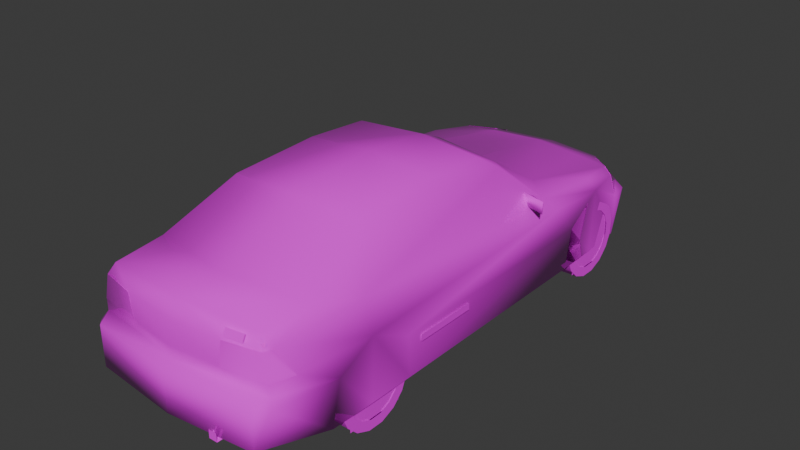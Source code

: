 # Source: civsd.blend  (saved by Blender 4.0.36; exported with 4.5.12 LTS)
import bpy
from mathutils import Matrix  # noqa: F401  (used for matrix-valued properties, if any)

bpy.ops.wm.read_factory_settings(use_empty=True)
scene = bpy.context.scene
scene.name = 'Scene'

# ---- collections
col_collection = bpy.data.collections.new('Collection'); scene.collection.children.link(col_collection)

# ---- images (referenced by path relative to the original .blend; pixels are not part of the script)
import os
ASSET_DIR = os.environ.get("B2B_ASSET_DIR", "")  # directory of the original .blend (textures are referenced by path, not embedded)
HERE = os.path.dirname(os.path.abspath(__file__))  # packed textures are extracted next to this script under _unpacked/

def load_image(name, relpath, width, height, colorspace="sRGB"):
    """Load a texture the original file referenced (path relative to the .blend, or extracted next to this script)."""
    p = next((c for c in (os.path.join(HERE, relpath), os.path.join(ASSET_DIR, relpath)) if relpath and os.path.exists(c)), "")
    if p:
        img = bpy.data.images.load(p, check_existing=True)
        img.name = name
    else:  # same state as the original file: an image datablock whose file is absent (Cycles renders it pink)
        img = bpy.data.images.new(name, width, height)
        img.source = "FILE"
        img.filepath = "//" + (relpath or name)
    img.colorspace_settings.name = colorspace
    return img
img_1_png = load_image('1.png', 'textures/1.png', 1024, 1024, 'sRGB')

# ---- materials (node trees are filled in below, after node groups)
mat_material_001 = bpy.data.materials.new('Material.001')
mat_material_001.alpha_threshold = 0.2
mat_material_001.use_transparent_shadow = False
mat_material_001.roughness = 0.5
mat_material_001.line_color = (0.0, 0.0, 0.0, 1.0)
mat_material = bpy.data.materials.new('Material')
mat_material.alpha_threshold = 0.2
mat_material.use_transparent_shadow = False
mat_material.roughness = 0.5
mat_material.line_color = (0.0, 0.0, 0.0, 1.0)

# ---- material node trees
mat_material_001.use_nodes = True; mat_material_001.node_tree.nodes.clear()
_N = mat_material_001.node_tree.nodes; _L = mat_material_001.node_tree.links
n0 = _N.new('ShaderNodeOutputMaterial'); n0.name = 'Material Output'; n0.location = (300, 300)
n1 = _N.new('ShaderNodeBsdfPrincipled'); n1.name = 'Principled BSDF'; n1.location = (10, 300)
n1.inputs[2].default_value = 0.0
n1.inputs[3].default_value = 1.45
n2 = _N.new('ShaderNodeTexImage'); n2.name = 'Image Texture'; n2.location = (-280, 280)
n2.image = img_1_png
n2.interpolation = 'Closest'
_L.new(n1.outputs[0], n0.inputs[0])
_L.new(n2.outputs[0], n1.inputs[0])
_L.new(n2.outputs[1], n1.inputs[4])
n0.is_active_output = True
mat_material.use_nodes = True; mat_material.node_tree.nodes.clear()
_N = mat_material.node_tree.nodes; _L = mat_material.node_tree.links
n0 = _N.new('ShaderNodeOutputMaterial'); n0.name = 'Material Output'; n0.location = (300, 300)
n1 = _N.new('ShaderNodeBsdfPrincipled'); n1.name = 'Principled BSDF'; n1.location = (10, 300)
n1.inputs[3].default_value = 1.45
n2 = _N.new('ShaderNodeTexImage'); n2.name = 'Image Texture'; n2.location = (-280, 280)
n2.image = img_1_png
n2.interpolation = 'Closest'
_L.new(n1.outputs[0], n0.inputs[0])
_L.new(n2.outputs[0], n1.inputs[0])
_L.new(n2.outputs[1], n1.inputs[4])
n0.is_active_output = True

# ---- world
world_world = bpy.data.worlds.new('World'); scene.world = world_world
world_world.use_nodes = True; world_world.node_tree.nodes.clear()
_N = world_world.node_tree.nodes; _L = world_world.node_tree.links
n0 = _N.new('ShaderNodeOutputWorld'); n0.name = 'World Output'; n0.location = (300, 300)
n1 = _N.new('ShaderNodeBackground'); n1.name = 'Background'; n1.location = (10, 300)
n1.inputs[0].default_value = (0.05088, 0.05088, 0.05088, 1.0)
_L.new(n1.outputs[0], n0.inputs[0])
n0.is_active_output = True
world_world.color = (0.05088, 0.05088, 0.05088)
world_world.use_sun_shadow = False
world_world.sun_shadow_jitter_overblur = 0.0

# ---- meshes
me_h2cfn = bpy.data.meshes.new('h2cfn')
me_h2cfn.from_pydata([(-0.4372, 0.9203, 0.01024), (-0.4372, -1.676, 0.007312), (-0.4372, 1.668, 0.5269), (-0.4372, -0.9612, 0.5464), (-0.4372, 0.9383, 0.6049), (-0.4372, -1.626, 0.5596), (-0.4372, 1.71, 0.01024), (-0.4372, -0.913, 0.007312), (0.4372, 0.9203, 0.01024), (0.4372, 1.71, 0.01024), (0.4372, 1.668, 0.5269), (0.4372, 0.9383, 0.6049), (0.4372, -1.676, 0.007312), (0.4372, -0.913, 0.007312), (0.4372, -0.9612, 0.5464), (0.4372, -1.626, 0.5596), (-0.5786, 2.04, 0.3393), (-0.2593, 2.12, 0.01949), (0.0, 0.9227, 0.7185), (-0.7984, 1.691, -1.277e-07), (-0.7784, 1.871, 0.3393), (-0.6585, 1.951, 0.01949), (0.6585, 1.951, 0.01949), (0.7682, 1.871, 0.3393), (0.7984, 1.691, -1.277e-07), (0.2593, 2.12, 0.01949), (0.5688, 2.04, 0.3393), (-0.8481, 0.9627, 0.3393), (0.8481, 0.9627, 0.3393), (0.8281, 1.322, 0.5289), (-0.8281, 1.322, 0.5289), (0.8281, 0.9427, -7.117e-08), (-0.8281, 0.9427, -7.117e-08), (-0.8384, 0.7731, 0.5786), (0.8384, 0.7731, 0.5786), (-0.4986, 1.871, 0.5289), (0.4986, 1.871, 0.5289), (-0.8281, 1.651, 0.349), (0.8281, 1.651, 0.349), (-0.7682, 0.6731, 0.6785), (0.7682, 0.6731, 0.6785), (0.2593, 2.151, 0.3393), (-0.2593, 2.151, 0.3393), (-0.5586, 0.8428, 0.7082), (0.5586, 0.8428, 0.7082), (0.6785, 1.711, 0.5586), (-0.6785, 1.711, 0.5586), (0.7482, 1.322, 0.6186), (-0.7482, 1.322, 0.6186), (0.0, 2.001, 0.5089), (0.0, 2.18, 0.3393), (0.0, 2.14, 0.01949), (-0.3992, 1.701, 0.5888), (0.0, 1.771, 0.5888), (0.3992, 1.701, 0.5888), (-0.6785, 1.911, 0.369), (-0.3792, 2.051, 0.369), (-0.7984, 1.681, 0.369), (0.3792, 2.051, 0.369), (0.6688, 1.911, 0.369), (0.7984, 1.681, 0.369), (0.0, 2.1, 0.369), (-0.5386, -0.3748, 1.158), (0.0, -0.3748, 1.198), (-0.8184, -1.663, 1.255e-07), (0.8184, -1.663, 1.255e-07), (0.5386, -1.104, 1.127), (0.8384, -1.303, 0.5089), (0.7585, -1.303, 0.7385), (0.5386, -0.3748, 1.158), (-0.8481, -0.9734, 0.349), (-0.8281, -0.9339, 7.051e-08), (0.8481, -0.9734, 0.349), (0.8281, -0.9339, 7.051e-08), (0.8384, -1.612, 0.3592), (-0.8384, -1.612, 0.3592), (-0.5386, 0.154, 1.118), (0.5386, 0.154, 1.118), (0.7185, -2.032, 0.7282), (-0.8384, -1.303, 0.5089), (-0.5386, -1.104, 1.127), (-0.7585, -1.303, 0.7482), (-0.7185, -2.032, 0.7282), (0.6887, -1.643, 0.8281), (-0.6887, -1.643, 0.8281), (-0.4192, -2.152, 0.7282), (-0.6985, -2.202, 0.3987), (-0.6985, -2.202, 0.07945), (0.6887, -2.202, 0.07945), (0.6985, -2.202, 0.3987), (0.4192, -2.152, 0.7282), (0.0, -2.271, 0.3987), (0.0, -2.271, 0.07945), (0.0, -2.192, 0.7282), (0.0, -1.762, 0.8481), (0.0, -1.144, 1.158), (0.0, 0.2037, 1.138), (-0.389, -2.152, 0.5289), (0.0, -2.192, 0.5289), (0.389, -2.152, 0.5289), (0.7984, -1.922, 0.5289), (-0.7984, -1.922, 0.5289), (0.6585, -2.052, 0.8082), (-0.6585, -2.052, 0.8082), (-0.6985, -2.092, 0.7282), (0.6985, -2.092, 0.7282), (0.8784, 0.4933, 0.7385), (0.7385, 0.583, 0.7282), (0.7682, 0.4733, 0.6883), (0.7087, 0.4835, 0.7882), (0.9081, 0.4333, 0.7882), (0.9081, 0.4333, 0.6883), (-0.9081, 0.4333, 0.6883), (-0.9081, 0.4333, 0.7882), (-0.7087, 0.4835, 0.7882), (-0.7682, 0.4733, 0.6883), (-0.7385, 0.583, 0.7282), (-0.8784, 0.4933, 0.7385), (-0.6186, 0.3134, 1.008), (-0.5488, 0.3436, 1.028), (0.0, 0.4036, 1.048), (0.5488, 0.3436, 1.028), (0.6088, 0.3134, 1.008), (-0.8481, -1.313, 9.914e-08), (0.8281, -1.313, 9.914e-08), (-0.8184, 1.312, -9.903e-08), (0.8184, 1.312, -9.903e-08), (-0.4489, 1.961, 0.4986), (0.4489, 1.961, 0.4986), (0.7482, 1.691, 0.5089), (-0.7482, 1.691, 0.5089), (-0.7482, -2.092, 0.5289), (0.7482, -2.092, 0.5289), (-0.7882, -2.122, 0.3787), (0.7784, -2.122, 0.3787), (0.0, -2.122, 0.8481), (0.7482, -2.092, 0.4387), (-0.7482, -2.092, 0.4387), (0.0, -2.192, 0.4387), (0.4289, -2.116, 0.7999), (0.4182, -2.139, 0.5147), (0.5737, -2.096, 0.7999), (0.4933, -2.119, 0.5147), (0.5737, -2.122, 0.7506), (0.4933, -2.122, 0.4757), (0.4182, -2.142, 0.4757), (0.4289, -2.142, 0.7506), (0.3505, -2.244, 0.04777), (0.3505, -2.244, 0.115), (0.4192, -2.244, 0.04777), (0.4192, -2.244, 0.115), (0.4192, -2.243, 0.04777), (0.4192, -2.058, 0.04777), (0.3841, -2.058, 0.115), (0.3841, -2.243, 0.115), (0.3505, -2.243, 0.04777), (0.3505, -2.058, 0.04777), (0.8545, -0.8506, 0.2978), (0.8545, -0.8506, 0.2447), (0.8545, -0.3368, 0.2447), (0.8545, -0.3368, 0.2978), (-0.8545, -0.8506, 0.2978), (-0.8545, -0.3368, 0.2978), (-0.8545, -0.3368, 0.2447), (-0.8545, -0.8506, 0.2447), (-0.4995, 1.873, 0.5289), (0.4995, 1.873, 0.5289), (0.6797, 1.713, 0.5586), (-0.6797, 1.713, 0.5586), (-0.6797, 1.913, 0.369), (-0.3799, 2.053, 0.369), (-0.7998, 1.683, 0.369), (0.3799, 2.053, 0.369), (0.6699, 1.913, 0.369), (0.7998, 1.683, 0.369), (-0.4497, 1.963, 0.4986), (0.4497, 1.963, 0.4986), (0.7495, 1.693, 0.5089), (-0.7495, 1.693, 0.5089), (0.7196, -2.034, 0.7282), (-0.7196, -2.034, 0.7282), (-0.4198, -2.154, 0.7282), (0.4198, -2.154, 0.7282), (-0.3896, -2.154, 0.5289), (0.3896, -2.154, 0.5289), (0.7996, -1.924, 0.5289), (-0.7996, -1.924, 0.5289), (-0.6996, -2.094, 0.7282), (0.6996, -2.094, 0.7282), (-0.7494, -2.094, 0.5289), (0.7494, -2.094, 0.5289)], [], [(92, 87, 88), (51, 25, 17), (71, 73, 72, 70), (65, 64, 75, 74), (31, 32, 27, 28), (29, 30, 37, 38), (64, 65, 88, 87), (31, 73, 71, 32), (79, 70, 72, 67), (79, 67, 74, 75), (22, 21, 17, 25), (21, 22, 24, 19), (27, 30, 29, 28), (38, 37, 19, 24), (1, 5, 3, 7), (0, 4, 2, 6), (12, 13, 14, 15), (8, 9, 10, 11), (127, 55, 130), (57, 130, 55), (129, 59, 128), (58, 128, 59), (60, 59, 129), (56, 55, 127), (22, 23, 24), (21, 19, 20), (40, 68, 34), (132, 99, 136), (131, 137, 97), (98, 138, 99), (98, 97, 138), (133, 137, 75), (134, 74, 136), (89, 88, 134), (86, 133, 87), (83, 102, 78), (103, 84, 82), (81, 33, 79), (84, 80, 81), (74, 134, 65), (75, 64, 133), (46, 130, 48), (47, 29, 129), (35, 49, 127), (36, 128, 49), (38, 60, 29), (130, 57, 30), (67, 100, 74), (79, 75, 101), (76, 119, 118), (77, 122, 121), (66, 68, 69), (112, 113, 117), (111, 106, 110), (85, 93, 135), (78, 102, 105), (104, 103, 82), (68, 83, 78), (93, 90, 135), (99, 138, 136), (67, 34, 68), (81, 82, 84), (89, 134, 136), (97, 137, 138), (68, 66, 83), (133, 86, 137), (62, 81, 80), (118, 39, 81), (39, 33, 81), (133, 64, 87), (134, 88, 65), (40, 122, 68), (41, 58, 26), (35, 46, 52), (36, 54, 45), (39, 43, 48), (40, 47, 44), (42, 16, 56), (30, 48, 130), (129, 45, 47), (57, 37, 30), (20, 16, 21), (38, 24, 23), (34, 28, 29), (23, 22, 26), (60, 129, 29), (19, 37, 20), (30, 27, 33), (147, 149, 150, 148), (151, 152, 153, 154), (155, 154, 153, 156), (142, 140, 145, 144), (141, 139, 146, 143), (157, 158, 159, 160), (161, 162, 163, 164), (46, 35, 127, 130), (36, 45, 129, 128), (131, 97, 85, 104), (105, 132, 100, 78), (99, 132, 105, 90), (104, 82, 101, 131), (83, 94, 135, 102), (94, 84, 103, 135), (138, 91, 89, 136), (86, 91, 138, 137), (122, 77, 69, 68), (62, 76, 118, 81), (100, 132, 136, 74), (131, 101, 75, 137), (24, 38, 29, 126), (32, 27, 30, 125), (37, 19, 125, 30), (126, 29, 28, 31), (73, 72, 67, 124), (64, 75, 79, 123), (70, 71, 123, 79), (124, 67, 74, 65), (76, 96, 120, 119), (96, 77, 121, 120), (117, 116, 115, 112), (117, 113, 114, 116), (113, 112, 115, 114), (110, 109, 108, 111), (109, 110, 106, 107), (108, 107, 106, 111), (43, 39, 118, 119), (18, 43, 119, 120), (40, 44, 121, 122), (44, 18, 120, 121), (96, 76, 62, 63), (69, 77, 96, 63), (93, 98, 99, 90), (98, 93, 85, 97), (86, 87, 92, 91), (135, 90, 105, 102), (79, 101, 82, 81), (92, 88, 89, 91), (94, 95, 80, 84), (78, 100, 67, 68), (62, 80, 95, 63), (94, 83, 66, 95), (66, 69, 63, 95), (103, 104, 85, 135), (79, 33, 27, 70), (27, 32, 71, 70), (34, 67, 72, 28), (28, 72, 73, 31), (57, 55, 20, 37), (127, 49, 61, 56), (49, 128, 58, 61), (36, 49, 53, 54), (49, 35, 52, 53), (17, 42, 50, 51), (42, 56, 61, 50), (52, 46, 48, 43), (45, 54, 44, 47), (39, 48, 30, 33), (58, 59, 23, 26), (56, 16, 20, 55), (53, 18, 44, 54), (43, 18, 53, 52), (25, 41, 26, 22), (41, 50, 61, 58), (42, 17, 21, 16), (59, 60, 38, 23), (40, 34, 29, 47), (41, 25, 51, 50), (175, 169, 178), (171, 178, 169), (177, 173, 176), (172, 176, 173), (174, 173, 177), (170, 169, 175), (168, 165, 175, 178), (166, 167, 177, 176), (189, 183, 181, 187), (188, 190, 185, 179), (184, 190, 188, 182), (187, 180, 186, 189)])
me_h2cfn.polygons.foreach_set('use_smooth', [True] * 179)
_uv = me_h2cfn.uv_layers.new(name='UVMap')
_uv.uv.foreach_set('vector', [0.031, 0.0, 0.031, 0.031, 0.0, 0.031, 0.031, 0.0, 0.031, 0.031, 0.0, 0.031, 0.031, 0.0, 0.031, 0.031, 0.0, 0.031, 0.0, 0.0, 0.031, 0.0, 0.031, 0.031, 0.0, 0.031, 0.0, 0.0, 0.031, 0.0, 0.031, 0.031, 0.0, 0.031, 0.0, 0.0, 0.031, 0.0, 0.031, 0.031, 0.0, 0.031, 0.0, 0.0, 0.031, 0.0, 0.031, 0.031, 0.0, 0.031, 0.0, 0.0, 0.031, 0.0, 0.031, 0.031, 0.0, 0.031, 0.0, 0.0, 0.031, 0.0, 0.031, 0.031, 0.0, 0.031, 0.0, 0.0, 0.031, 0.0, 0.031, 0.031, 0.0, 0.031, 0.0, 0.0, 0.031, 0.0, 0.031, 0.031, 0.0, 0.031, 0.0, 0.0, 0.031, 0.0, 0.031, 0.031, 0.0, 0.031, 0.0, 0.0, 0.031, 0.0, 0.031, 0.031, 0.0, 0.031, 0.0, 0.0, 0.031, 0.0, 0.031, 0.031, 0.0, 0.031, 0.0, 0.0, 0.031, 0.0, 0.031, 0.031, 0.0, 0.031, 0.0, 0.0, 0.031, 0.0, 0.031, 0.031, 0.0, 0.031, 0.0, 0.0, 0.031, 0.0, 0.031, 0.031, 0.0, 0.031, 0.0, 0.0, 0.031, 0.0, 0.031, 0.031, 0.0, 0.031, 0.0, 0.0, 0.0, 0.373, 0.008, 0.341, 0.063, 0.376, 0.063, 0.341, 0.063, 0.376, 0.008, 0.341, 0.063, 0.376, 0.008, 0.341, 0.0, 0.373, 0.431, 0.553, 0.431, 0.596, 0.431, 0.553, 0.063, 0.341, 0.008, 0.341, 0.063, 0.376, 0.431, 0.553, 0.431, 0.553, 0.431, 0.596, 0.0, 0.263, 0.02, 0.333, 0.063, 0.259, 0.0, 0.263, 0.063, 0.259, 0.02, 0.333, 0.302, 0.416, 0.773, 0.431, 0.278, 0.388, 0.0, 0.745, 0.082, 0.745, 0.0, 0.722, 0.0, 0.745, 0.0, 0.722, 0.078, 0.745, 0.169, 0.745, 0.169, 0.722, 0.082, 0.745, 0.169, 0.745, 0.078, 0.745, 0.169, 0.722, 0.965, 0.341, 0.957, 0.353, 0.847, 0.337, 0.965, 0.341, 0.847, 0.337, 0.957, 0.353, 0.984, 0.345, 0.984, 0.275, 0.965, 0.341, 0.984, 0.345, 0.965, 0.341, 0.984, 0.275, 0.851, 0.447, 0.949, 0.447, 0.945, 0.427, 0.949, 0.447, 0.851, 0.447, 0.945, 0.427, 0.773, 0.431, 0.278, 0.388, 0.773, 0.376, 0.925, 0.463, 0.996, 0.592, 0.91, 0.545, 0.847, 0.337, 0.965, 0.341, 0.855, 0.259, 0.847, 0.337, 0.855, 0.259, 0.965, 0.341, 0.055, 0.384, 0.063, 0.376, 0.149, 0.4, 0.149, 0.4, 0.149, 0.38, 0.063, 0.376, 0.4, 0.78, 0.314, 0.757, 0.392, 0.765, 0.4, 0.78, 0.392, 0.765, 0.314, 0.757, 0.071, 0.337, 0.063, 0.341, 0.149, 0.38, 0.063, 0.376, 0.063, 0.341, 0.149, 0.38, 0.773, 0.376, 0.918, 0.38, 0.847, 0.337, 0.773, 0.376, 0.847, 0.337, 0.918, 0.38, 0.435, 0.643, 0.408, 0.643, 0.412, 0.631, 0.435, 0.643, 0.412, 0.635, 0.408, 0.643, 0.996, 0.592, 0.906, 0.545, 1.0, 0.757, 0.384, 0.973, 0.384, 1.0, 0.373, 0.988, 0.384, 0.973, 0.373, 0.988, 0.384, 1.0, 0.075, 0.788, 0.169, 0.788, 0.169, 0.812, 0.945, 0.427, 0.949, 0.447, 0.957, 0.427, 0.957, 0.427, 0.949, 0.447, 0.945, 0.427, 0.773, 0.431, 0.851, 0.447, 0.945, 0.427, 0.169, 0.788, 0.075, 0.788, 0.169, 0.812, 0.082, 0.745, 0.169, 0.722, 0.0, 0.722, 0.773, 0.376, 0.278, 0.388, 0.773, 0.431, 0.773, 0.431, 0.945, 0.427, 0.851, 0.447, 0.984, 0.345, 0.965, 0.341, 0.957, 0.353, 0.078, 0.745, 0.0, 0.722, 0.169, 0.722, 0.906, 0.545, 0.996, 0.592, 0.925, 0.463, 0.965, 0.341, 0.984, 0.345, 0.957, 0.353, 1.0, 0.757, 0.91, 0.545, 0.996, 0.592, 0.965, 0.918, 0.894, 1.0, 0.91, 0.545, 0.302, 0.416, 0.278, 0.388, 0.773, 0.431, 0.965, 0.341, 0.855, 0.259, 0.984, 0.275, 0.965, 0.341, 0.984, 0.275, 0.855, 0.259, 0.894, 1.0, 0.965, 0.918, 0.906, 0.545, 0.078, 0.569, 0.086, 0.541, 0.078, 0.498, 0.4, 0.78, 0.435, 0.812, 0.384, 0.812, 0.4, 0.78, 0.384, 0.812, 0.435, 0.812, 0.451, 1.0, 0.412, 0.969, 0.447, 0.882, 0.451, 1.0, 0.447, 0.882, 0.412, 0.969, 0.078, 0.573, 0.078, 0.502, 0.086, 0.545, 0.149, 0.38, 0.149, 0.4, 0.063, 0.376, 0.063, 0.376, 0.055, 0.384, 0.149, 0.4, 0.063, 0.341, 0.071, 0.337, 0.149, 0.38, 0.078, 0.455, 0.078, 0.502, 0.008, 0.482, 0.071, 0.337, 0.063, 0.259, 0.02, 0.333, 0.278, 0.388, 0.235, 0.333, 0.149, 0.38, 0.078, 0.455, 0.008, 0.478, 0.078, 0.498, 0.063, 0.341, 0.063, 0.376, 0.149, 0.38, 0.063, 0.259, 0.071, 0.337, 0.02, 0.333, 0.149, 0.38, 0.235, 0.333, 0.278, 0.388, 0.569, 0.898, 0.6, 0.898, 0.6, 0.925, 0.569, 0.925, 0.667, 0.906, 0.616, 0.906, 0.616, 0.925, 0.667, 0.925, 0.667, 0.906, 0.667, 0.925, 0.616, 0.925, 0.616, 0.906, 0.757, 0.929, 0.694, 0.929, 0.694, 0.89, 0.757, 0.89, 0.741, 0.812, 0.576, 0.812, 0.576, 0.753, 0.741, 0.753, 0.557, 0.851, 0.557, 0.827, 0.761, 0.827, 0.761, 0.851, 0.761, 0.89, 0.557, 0.89, 0.557, 0.867, 0.761, 0.867, 0.435, 0.812, 0.4, 0.78, 0.392, 0.765, 0.447, 0.816, 0.4, 0.78, 0.435, 0.812, 0.447, 0.816, 0.392, 0.765, 0.0, 0.745, 0.078, 0.745, 0.075, 0.788, 0.008, 0.788, 0.957, 0.427, 0.957, 0.376, 0.918, 0.38, 0.945, 0.427, 0.082, 0.745, 0.0, 0.745, 0.008, 0.788, 0.075, 0.788, 0.957, 0.427, 0.945, 0.427, 0.918, 0.38, 0.957, 0.376, 0.0, 0.427, 0.145, 0.431, 0.145, 0.439, 0.008, 0.439, 0.145, 0.431, 0.29, 0.427, 0.282, 0.439, 0.145, 0.439, 0.169, 0.722, 0.169, 0.714, 0.008, 0.714, 0.0, 0.722, 0.008, 0.714, 0.169, 0.714, 0.169, 0.722, 0.0, 0.722, 0.965, 0.918, 0.992, 0.882, 1.0, 0.757, 0.906, 0.545, 1.0, 0.757, 0.992, 0.882, 0.965, 0.918, 0.91, 0.545, 0.918, 0.38, 0.957, 0.376, 0.957, 0.353, 0.847, 0.337, 0.957, 0.376, 0.918, 0.38, 0.847, 0.337, 0.957, 0.353, 0.063, 0.259, 0.071, 0.337, 0.149, 0.38, 0.149, 0.259, 0.235, 0.259, 0.235, 0.333, 0.149, 0.38, 0.149, 0.259, 0.071, 0.337, 0.063, 0.259, 0.149, 0.259, 0.149, 0.38, 0.149, 0.259, 0.149, 0.38, 0.235, 0.333, 0.235, 0.259, 0.682, 0.259, 0.694, 0.337, 0.773, 0.376, 0.773, 0.259, 0.855, 0.259, 0.847, 0.337, 0.773, 0.376, 0.773, 0.259, 0.694, 0.337, 0.682, 0.259, 0.773, 0.259, 0.773, 0.376, 0.773, 0.259, 0.773, 0.376, 0.847, 0.337, 0.855, 0.259, 0.435, 0.643, 0.427, 0.741, 0.404, 0.741, 0.408, 0.643, 0.427, 0.741, 0.435, 0.643, 0.408, 0.643, 0.404, 0.741, 0.373, 0.988, 0.325, 0.988, 0.333, 0.973, 0.384, 0.973, 0.373, 0.988, 0.384, 1.0, 0.314, 1.0, 0.325, 0.988, 0.635, 0.996, 0.635, 0.933, 0.682, 0.933, 0.702, 0.996, 0.635, 0.996, 0.702, 0.996, 0.682, 0.933, 0.635, 0.933, 0.314, 1.0, 0.384, 1.0, 0.373, 0.988, 0.325, 0.988, 0.333, 0.973, 0.325, 0.988, 0.373, 0.988, 0.384, 0.973, 0.29, 0.639, 0.314, 0.6, 0.412, 0.631, 0.408, 0.643, 0.282, 0.741, 0.29, 0.639, 0.408, 0.643, 0.404, 0.741, 0.314, 0.6, 0.29, 0.639, 0.408, 0.643, 0.412, 0.635, 0.29, 0.639, 0.282, 0.741, 0.404, 0.741, 0.408, 0.643, 0.137, 0.447, 0.278, 0.447, 0.282, 0.447, 0.137, 0.447, 0.0, 0.447, 0.004, 0.447, 0.137, 0.447, 0.137, 0.447, 0.169, 0.788, 0.169, 0.745, 0.082, 0.745, 0.075, 0.788, 0.169, 0.745, 0.169, 0.788, 0.075, 0.788, 0.078, 0.745, 0.008, 0.714, 0.008, 0.643, 0.169, 0.643, 0.169, 0.714, 0.169, 0.812, 0.075, 0.788, 0.008, 0.788, 0.02, 0.804, 0.773, 0.376, 0.918, 0.38, 0.945, 0.427, 0.773, 0.431, 0.722, 0.451, 0.89, 0.451, 0.89, 0.522, 0.722, 0.522, 0.31, 0.875, 0.188, 0.875, 0.188, 0.776, 0.29, 0.749, 0.945, 0.427, 0.918, 0.38, 0.773, 0.376, 0.773, 0.431, 0.282, 0.447, 0.278, 0.447, 0.133, 0.447, 0.137, 0.447, 0.31, 0.875, 0.294, 0.749, 0.188, 0.776, 0.188, 0.875, 0.004, 0.447, 0.0, 0.447, 0.137, 0.447, 0.133, 0.447, 0.02, 0.804, 0.008, 0.788, 0.075, 0.788, 0.169, 0.812, 0.773, 0.376, 0.278, 0.388, 0.235, 0.333, 0.694, 0.337, 0.235, 0.333, 0.235, 0.259, 0.682, 0.259, 0.694, 0.337, 0.278, 0.388, 0.773, 0.376, 0.694, 0.337, 0.235, 0.333, 0.235, 0.333, 0.694, 0.337, 0.682, 0.259, 0.235, 0.259, 0.063, 0.341, 0.008, 0.341, 0.02, 0.333, 0.071, 0.337, 0.435, 0.596, 0.282, 0.596, 0.282, 0.553, 0.412, 0.553, 0.286, 0.596, 0.435, 0.596, 0.412, 0.553, 0.286, 0.553, 0.4, 0.78, 0.314, 0.757, 0.314, 0.8, 0.384, 0.812, 0.314, 0.757, 0.4, 0.78, 0.384, 0.812, 0.314, 0.8, 0.008, 0.573, 0.078, 0.573, 0.078, 0.627, 0.008, 0.627, 0.078, 0.573, 0.086, 0.545, 0.086, 0.627, 0.078, 0.627, 0.384, 0.812, 0.435, 0.812, 0.447, 0.882, 0.412, 0.969, 0.435, 0.812, 0.384, 0.812, 0.412, 0.969, 0.447, 0.882, 0.302, 0.416, 0.149, 0.4, 0.149, 0.38, 0.278, 0.388, 0.086, 0.541, 0.086, 0.478, 0.078, 0.455, 0.078, 0.498, 0.086, 0.545, 0.078, 0.502, 0.078, 0.455, 0.086, 0.478, 0.314, 0.8, 0.314, 0.957, 0.412, 0.969, 0.384, 0.812, 0.412, 0.969, 0.314, 0.957, 0.314, 0.8, 0.384, 0.812, 0.008, 0.569, 0.078, 0.569, 0.078, 0.498, 0.008, 0.478, 0.078, 0.569, 0.078, 0.627, 0.086, 0.627, 0.086, 0.541, 0.078, 0.573, 0.008, 0.573, 0.008, 0.482, 0.078, 0.502, 0.008, 0.341, 0.063, 0.341, 0.071, 0.337, 0.02, 0.333, 0.302, 0.416, 0.278, 0.388, 0.149, 0.38, 0.149, 0.4, 0.078, 0.569, 0.008, 0.569, 0.008, 0.627, 0.078, 0.627, 0.259, 0.71, 0.22, 0.635, 0.263, 0.565, 0.22, 0.553, 0.263, 0.565, 0.22, 0.635, 0.263, 0.565, 0.22, 0.635, 0.259, 0.706, 0.22, 0.741, 0.259, 0.706, 0.22, 0.635, 0.22, 0.553, 0.22, 0.635, 0.263, 0.565, 0.22, 0.741, 0.22, 0.635, 0.259, 0.71, 0.278, 0.592, 0.271, 0.675, 0.259, 0.71, 0.263, 0.565, 0.271, 0.675, 0.278, 0.588, 0.263, 0.565, 0.259, 0.706, 0.455, 1.0, 0.455, 0.871, 0.529, 0.878, 0.529, 0.984, 0.216, 0.518, 0.141, 0.518, 0.141, 0.569, 0.216, 0.537, 0.455, 0.871, 0.455, 1.0, 0.529, 0.984, 0.529, 0.878, 0.216, 0.518, 0.216, 0.537, 0.141, 0.569, 0.141, 0.518])
me_h2cfn.materials.append(mat_material_001)
me_h2cfn.update()
me_h2cfn_001 = bpy.data.meshes.new('h2cfn.001')
me_h2cfn_001.from_pydata([(0.1044, 0.312, 0.0618), (0.1044, 0.234, 0.04635), (0.1044, 0.3117, -0.06205), (0.1044, 0.2337, -0.04659), (0.1044, 0.2644, -0.1769), (0.1044, 0.1981, -0.1326), (0.1044, 0.1767, -0.2646), (0.1044, 0.1323, -0.1983), (0.1044, 0.0618, -0.312), (0.1044, 0.04635, -0.234), (0.1044, -0.06205, -0.312), (0.1044, -0.04659, -0.234), (0.1044, -0.1769, -0.2646), (0.1044, -0.1326, -0.1983), (0.1044, -0.2646, -0.1769), (0.1044, -0.1983, -0.1326), (0.1044, -0.312, -0.06205), (0.1044, -0.234, -0.04659), (0.1044, -0.312, 0.0618), (0.1044, -0.234, 0.04635), (0.1044, -0.2646, 0.1767), (0.1044, -0.1983, 0.1323), (0.1044, -0.1769, 0.2644), (0.1044, -0.1326, 0.1981), (0.1044, -0.06205, 0.312), (0.1044, -0.04659, 0.234), (0.1044, 0.0618, 0.312), (0.1044, 0.04635, 0.234), (0.1044, 0.1767, 0.2644), (0.1044, 0.1323, 0.1981), (0.1044, 0.2644, 0.1767), (0.1044, 0.1981, 0.1323), (0.1044, 0.312, 0.0618), (0.1044, 0.234, 0.04635), (0.1044, 0.312, 0.0618), (-0.1047, 0.312, 0.0618), (0.1044, 0.2644, 0.1767), (-0.1047, 0.2644, 0.1767), (0.1044, 0.1767, 0.2644), (-0.1047, 0.1767, 0.2644), (0.1044, 0.0618, 0.312), (-0.1047, 0.0618, 0.312), (0.1044, -0.06205, 0.312), (-0.1047, -0.06205, 0.312), (0.1044, -0.1769, 0.2644), (-0.1047, -0.1769, 0.2644), (0.1044, -0.2646, 0.1767), (-0.1047, -0.2646, 0.1767), (0.1044, -0.312, 0.0618), (-0.1047, -0.312, 0.0618), (0.1044, -0.312, -0.06205), (-0.1047, -0.312, -0.06205), (0.1044, -0.2646, -0.1769), (-0.1047, -0.2646, -0.1769), (0.1044, -0.1769, -0.2646), (-0.1047, -0.1769, -0.2646), (0.1044, -0.06205, -0.312), (-0.1047, -0.06205, -0.312), (0.1044, 0.0618, -0.312), (-0.1047, 0.0618, -0.312), (0.1044, 0.1767, -0.2646), (-0.1047, 0.1767, -0.2646), (0.1044, 0.2644, -0.1769), (-0.1047, 0.2644, -0.1769), (0.1044, 0.3117, -0.06205), (-0.1047, 0.3117, -0.06205), (0.1044, 0.312, 0.0618), (-0.1047, 0.312, 0.0618), (-0.1047, 0.312, 0.0618), (-0.1047, 0.3117, -0.06205), (-0.1047, 0.2644, 0.1767), (-0.1047, 0.2644, -0.1769), (-0.1047, 0.1767, 0.2644), (-0.1047, 0.1767, -0.2646), (-0.1047, 0.0618, 0.312), (-0.1047, 0.0618, -0.312), (-0.1047, -0.06205, 0.312), (-0.1047, -0.06205, -0.312), (-0.1047, -0.1769, 0.2644), (-0.1047, -0.1769, -0.2646), (-0.1047, -0.2646, 0.1767), (-0.1047, -0.2646, -0.1769), (-0.1047, -0.312, 0.0618), (-0.1047, -0.312, -0.06205), (0.09714, -0.234, 0.234), (0.09714, 0.234, 0.234), (0.09714, 0.234, -0.234), (0.09714, -0.234, -0.234)], [], [(0, 1, 3, 2), (2, 3, 5, 4), (4, 5, 7, 6), (6, 7, 9, 8), (8, 9, 11, 10), (10, 11, 13, 12), (12, 13, 15, 14), (14, 15, 17, 16), (16, 17, 19, 18), (18, 19, 21, 20), (20, 21, 23, 22), (22, 23, 25, 24), (24, 25, 27, 26), (26, 27, 29, 28), (28, 29, 31, 30), (30, 31, 33, 32), (34, 35, 37, 36), (36, 37, 39, 38), (38, 39, 41, 40), (40, 41, 43, 42), (42, 43, 45, 44), (44, 45, 47, 46), (46, 47, 49, 48), (48, 49, 51, 50), (50, 51, 53, 52), (52, 53, 55, 54), (54, 55, 57, 56), (56, 57, 59, 58), (58, 59, 61, 60), (60, 61, 63, 62), (62, 63, 65, 64), (64, 65, 67, 66), (68, 69, 71, 70), (70, 71, 73, 72), (72, 73, 75, 74), (74, 75, 77, 76), (76, 77, 79, 78), (78, 79, 81, 80), (80, 81, 83, 82), (85, 84, 87, 86)])
me_h2cfn_001.polygons.foreach_set('use_smooth', [True] * 40)
_uv = me_h2cfn_001.uv_layers.new(name='UVMap')
_uv.uv.foreach_set('vector', [0.031, 0.0, 0.031, 0.031, 0.0, 0.031, 0.0, 0.0, 0.031, 0.0, 0.031, 0.031, 0.0, 0.031, 0.0, 0.0, 0.031, 0.0, 0.031, 0.031, 0.0, 0.031, 0.0, 0.0, 0.031, 0.0, 0.031, 0.031, 0.0, 0.031, 0.0, 0.0, 0.031, 0.0, 0.031, 0.031, 0.0, 0.031, 0.0, 0.0, 0.031, 0.0, 0.031, 0.031, 0.0, 0.031, 0.0, 0.0, 0.031, 0.0, 0.031, 0.031, 0.0, 0.031, 0.0, 0.0, 0.031, 0.0, 0.031, 0.031, 0.0, 0.031, 0.0, 0.0, 0.031, 0.0, 0.031, 0.031, 0.0, 0.031, 0.0, 0.0, 0.031, 0.0, 0.031, 0.031, 0.0, 0.031, 0.0, 0.0, 0.031, 0.0, 0.031, 0.031, 0.0, 0.031, 0.0, 0.0, 0.031, 0.0, 0.031, 0.031, 0.0, 0.031, 0.0, 0.0, 0.031, 0.0, 0.031, 0.031, 0.0, 0.031, 0.0, 0.0, 0.031, 0.0, 0.031, 0.031, 0.0, 0.031, 0.0, 0.0, 0.031, 0.0, 0.031, 0.031, 0.0, 0.031, 0.0, 0.0, 0.031, 0.0, 0.031, 0.031, 0.0, 0.031, 0.0, 0.0, 0.031, 0.0, 0.031, 0.031, 0.0, 0.031, 0.0, 0.0, 0.031, 0.0, 0.031, 0.031, 0.0, 0.031, 0.0, 0.0, 0.031, 0.0, 0.031, 0.031, 0.0, 0.031, 0.0, 0.0, 0.031, 0.0, 0.031, 0.031, 0.0, 0.031, 0.0, 0.0, 0.031, 0.0, 0.031, 0.031, 0.0, 0.031, 0.0, 0.0, 0.031, 0.0, 0.031, 0.031, 0.0, 0.031, 0.0, 0.0, 0.031, 0.0, 0.031, 0.031, 0.0, 0.031, 0.0, 0.0, 0.031, 0.0, 0.031, 0.031, 0.0, 0.031, 0.0, 0.0, 0.031, 0.0, 0.031, 0.031, 0.0, 0.031, 0.0, 0.0, 0.031, 0.0, 0.031, 0.031, 0.0, 0.031, 0.0, 0.0, 0.031, 0.0, 0.031, 0.031, 0.0, 0.031, 0.0, 0.0, 0.031, 0.0, 0.031, 0.031, 0.0, 0.031, 0.0, 0.0, 0.031, 0.0, 0.031, 0.031, 0.0, 0.031, 0.0, 0.0, 0.031, 0.0, 0.031, 0.031, 0.0, 0.031, 0.0, 0.0, 0.031, 0.0, 0.031, 0.031, 0.0, 0.031, 0.0, 0.0, 0.031, 0.0, 0.031, 0.031, 0.0, 0.031, 0.0, 0.0, 0.031, 0.0, 0.031, 0.031, 0.0, 0.031, 0.0, 0.0, 0.031, 0.0, 0.031, 0.031, 0.0, 0.031, 0.0, 0.0, 0.031, 0.0, 0.031, 0.031, 0.0, 0.031, 0.0, 0.0, 0.031, 0.0, 0.031, 0.031, 0.0, 0.031, 0.0, 0.0, 0.031, 0.0, 0.031, 0.031, 0.0, 0.031, 0.0, 0.0, 0.031, 0.0, 0.031, 0.031, 0.0, 0.031, 0.0, 0.0, 0.031, 0.0, 0.031, 0.031, 0.0, 0.031, 0.0, 0.0, 0.184, 0.816, 0.184, 1.0, 0.0, 1.0, 0.0, 0.816])
me_h2cfn_001.materials.append(mat_material)
me_h2cfn_001.update()
me_h2cfn_002 = bpy.data.meshes.new('h2cfn.002')
me_h2cfn_002.from_pydata([(0.1044, 0.312, 0.0618), (0.1044, 0.234, 0.04635), (0.1044, 0.3117, -0.06205), (0.1044, 0.2337, -0.04659), (0.1044, 0.2644, -0.1769), (0.1044, 0.1981, -0.1326), (0.1044, 0.1767, -0.2646), (0.1044, 0.1323, -0.1983), (0.1044, 0.0618, -0.312), (0.1044, 0.04635, -0.234), (0.1044, -0.06205, -0.312), (0.1044, -0.04659, -0.234), (0.1044, -0.1769, -0.2646), (0.1044, -0.1326, -0.1983), (0.1044, -0.2646, -0.1769), (0.1044, -0.1983, -0.1326), (0.1044, -0.312, -0.06205), (0.1044, -0.234, -0.04659), (0.1044, -0.312, 0.0618), (0.1044, -0.234, 0.04635), (0.1044, -0.2646, 0.1767), (0.1044, -0.1983, 0.1323), (0.1044, -0.1769, 0.2644), (0.1044, -0.1326, 0.1981), (0.1044, -0.06205, 0.312), (0.1044, -0.04659, 0.234), (0.1044, 0.0618, 0.312), (0.1044, 0.04635, 0.234), (0.1044, 0.1767, 0.2644), (0.1044, 0.1323, 0.1981), (0.1044, 0.2644, 0.1767), (0.1044, 0.1981, 0.1323), (0.1044, 0.312, 0.0618), (0.1044, 0.234, 0.04635), (0.1044, 0.312, 0.0618), (-0.1047, 0.312, 0.0618), (0.1044, 0.2644, 0.1767), (-0.1047, 0.2644, 0.1767), (0.1044, 0.1767, 0.2644), (-0.1047, 0.1767, 0.2644), (0.1044, 0.0618, 0.312), (-0.1047, 0.0618, 0.312), (0.1044, -0.06205, 0.312), (-0.1047, -0.06205, 0.312), (0.1044, -0.1769, 0.2644), (-0.1047, -0.1769, 0.2644), (0.1044, -0.2646, 0.1767), (-0.1047, -0.2646, 0.1767), (0.1044, -0.312, 0.0618), (-0.1047, -0.312, 0.0618), (0.1044, -0.312, -0.06205), (-0.1047, -0.312, -0.06205), (0.1044, -0.2646, -0.1769), (-0.1047, -0.2646, -0.1769), (0.1044, -0.1769, -0.2646), (-0.1047, -0.1769, -0.2646), (0.1044, -0.06205, -0.312), (-0.1047, -0.06205, -0.312), (0.1044, 0.0618, -0.312), (-0.1047, 0.0618, -0.312), (0.1044, 0.1767, -0.2646), (-0.1047, 0.1767, -0.2646), (0.1044, 0.2644, -0.1769), (-0.1047, 0.2644, -0.1769), (0.1044, 0.3117, -0.06205), (-0.1047, 0.3117, -0.06205), (0.1044, 0.312, 0.0618), (-0.1047, 0.312, 0.0618), (-0.1047, 0.312, 0.0618), (-0.1047, 0.3117, -0.06205), (-0.1047, 0.2644, 0.1767), (-0.1047, 0.2644, -0.1769), (-0.1047, 0.1767, 0.2644), (-0.1047, 0.1767, -0.2646), (-0.1047, 0.0618, 0.312), (-0.1047, 0.0618, -0.312), (-0.1047, -0.06205, 0.312), (-0.1047, -0.06205, -0.312), (-0.1047, -0.1769, 0.2644), (-0.1047, -0.1769, -0.2646), (-0.1047, -0.2646, 0.1767), (-0.1047, -0.2646, -0.1769), (-0.1047, -0.312, 0.0618), (-0.1047, -0.312, -0.06205), (0.09714, -0.234, 0.234), (0.09714, 0.234, 0.234), (0.09714, 0.234, -0.234), (0.09714, -0.234, -0.234)], [], [(0, 1, 3, 2), (2, 3, 5, 4), (4, 5, 7, 6), (6, 7, 9, 8), (8, 9, 11, 10), (10, 11, 13, 12), (12, 13, 15, 14), (14, 15, 17, 16), (16, 17, 19, 18), (18, 19, 21, 20), (20, 21, 23, 22), (22, 23, 25, 24), (24, 25, 27, 26), (26, 27, 29, 28), (28, 29, 31, 30), (30, 31, 33, 32), (34, 35, 37, 36), (36, 37, 39, 38), (38, 39, 41, 40), (40, 41, 43, 42), (42, 43, 45, 44), (44, 45, 47, 46), (46, 47, 49, 48), (48, 49, 51, 50), (50, 51, 53, 52), (52, 53, 55, 54), (54, 55, 57, 56), (56, 57, 59, 58), (58, 59, 61, 60), (60, 61, 63, 62), (62, 63, 65, 64), (64, 65, 67, 66), (68, 69, 71, 70), (70, 71, 73, 72), (72, 73, 75, 74), (74, 75, 77, 76), (76, 77, 79, 78), (78, 79, 81, 80), (80, 81, 83, 82), (85, 84, 87, 86)])
me_h2cfn_002.polygons.foreach_set('use_smooth', [True] * 40)
_uv = me_h2cfn_002.uv_layers.new(name='UVMap')
_uv.uv.foreach_set('vector', [0.031, 0.0, 0.031, 0.031, 0.0, 0.031, 0.0, 0.0, 0.031, 0.0, 0.031, 0.031, 0.0, 0.031, 0.0, 0.0, 0.031, 0.0, 0.031, 0.031, 0.0, 0.031, 0.0, 0.0, 0.031, 0.0, 0.031, 0.031, 0.0, 0.031, 0.0, 0.0, 0.031, 0.0, 0.031, 0.031, 0.0, 0.031, 0.0, 0.0, 0.031, 0.0, 0.031, 0.031, 0.0, 0.031, 0.0, 0.0, 0.031, 0.0, 0.031, 0.031, 0.0, 0.031, 0.0, 0.0, 0.031, 0.0, 0.031, 0.031, 0.0, 0.031, 0.0, 0.0, 0.031, 0.0, 0.031, 0.031, 0.0, 0.031, 0.0, 0.0, 0.031, 0.0, 0.031, 0.031, 0.0, 0.031, 0.0, 0.0, 0.031, 0.0, 0.031, 0.031, 0.0, 0.031, 0.0, 0.0, 0.031, 0.0, 0.031, 0.031, 0.0, 0.031, 0.0, 0.0, 0.031, 0.0, 0.031, 0.031, 0.0, 0.031, 0.0, 0.0, 0.031, 0.0, 0.031, 0.031, 0.0, 0.031, 0.0, 0.0, 0.031, 0.0, 0.031, 0.031, 0.0, 0.031, 0.0, 0.0, 0.031, 0.0, 0.031, 0.031, 0.0, 0.031, 0.0, 0.0, 0.031, 0.0, 0.031, 0.031, 0.0, 0.031, 0.0, 0.0, 0.031, 0.0, 0.031, 0.031, 0.0, 0.031, 0.0, 0.0, 0.031, 0.0, 0.031, 0.031, 0.0, 0.031, 0.0, 0.0, 0.031, 0.0, 0.031, 0.031, 0.0, 0.031, 0.0, 0.0, 0.031, 0.0, 0.031, 0.031, 0.0, 0.031, 0.0, 0.0, 0.031, 0.0, 0.031, 0.031, 0.0, 0.031, 0.0, 0.0, 0.031, 0.0, 0.031, 0.031, 0.0, 0.031, 0.0, 0.0, 0.031, 0.0, 0.031, 0.031, 0.0, 0.031, 0.0, 0.0, 0.031, 0.0, 0.031, 0.031, 0.0, 0.031, 0.0, 0.0, 0.031, 0.0, 0.031, 0.031, 0.0, 0.031, 0.0, 0.0, 0.031, 0.0, 0.031, 0.031, 0.0, 0.031, 0.0, 0.0, 0.031, 0.0, 0.031, 0.031, 0.0, 0.031, 0.0, 0.0, 0.031, 0.0, 0.031, 0.031, 0.0, 0.031, 0.0, 0.0, 0.031, 0.0, 0.031, 0.031, 0.0, 0.031, 0.0, 0.0, 0.031, 0.0, 0.031, 0.031, 0.0, 0.031, 0.0, 0.0, 0.031, 0.0, 0.031, 0.031, 0.0, 0.031, 0.0, 0.0, 0.031, 0.0, 0.031, 0.031, 0.0, 0.031, 0.0, 0.0, 0.031, 0.0, 0.031, 0.031, 0.0, 0.031, 0.0, 0.0, 0.031, 0.0, 0.031, 0.031, 0.0, 0.031, 0.0, 0.0, 0.031, 0.0, 0.031, 0.031, 0.0, 0.031, 0.0, 0.0, 0.031, 0.0, 0.031, 0.031, 0.0, 0.031, 0.0, 0.0, 0.031, 0.0, 0.031, 0.031, 0.0, 0.031, 0.0, 0.0, 0.031, 0.0, 0.031, 0.031, 0.0, 0.031, 0.0, 0.0, 0.184, 0.816, 0.184, 1.0, 0.0, 1.0, 0.0, 0.816])
me_h2cfn_002.materials.append(mat_material)
me_h2cfn_002.update()
me_h2cfn_003 = bpy.data.meshes.new('h2cfn.003')
me_h2cfn_003.from_pydata([(-0.1044, 0.312, 0.0618), (-0.1044, 0.234, 0.04635), (-0.1044, 0.3117, -0.06205), (-0.1044, 0.2337, -0.04659), (-0.1044, 0.2644, -0.1769), (-0.1044, 0.1981, -0.1326), (-0.1044, 0.1767, -0.2646), (-0.1044, 0.1323, -0.1983), (-0.1044, 0.0618, -0.312), (-0.1044, 0.04635, -0.234), (-0.1044, -0.06205, -0.312), (-0.1044, -0.04659, -0.234), (-0.1044, -0.1769, -0.2646), (-0.1044, -0.1326, -0.1983), (-0.1044, -0.2646, -0.1769), (-0.1044, -0.1983, -0.1326), (-0.1044, -0.312, -0.06205), (-0.1044, -0.234, -0.04659), (-0.1044, -0.312, 0.0618), (-0.1044, -0.234, 0.04635), (-0.1044, -0.2646, 0.1767), (-0.1044, -0.1983, 0.1323), (-0.1044, -0.1769, 0.2644), (-0.1044, -0.1326, 0.1981), (-0.1044, -0.06205, 0.312), (-0.1044, -0.04659, 0.234), (-0.1044, 0.0618, 0.312), (-0.1044, 0.04635, 0.234), (-0.1044, 0.1767, 0.2644), (-0.1044, 0.1323, 0.1981), (-0.1044, 0.2644, 0.1767), (-0.1044, 0.1981, 0.1323), (-0.1044, 0.312, 0.0618), (-0.1044, 0.234, 0.04635), (-0.1044, 0.312, 0.0618), (0.1047, 0.312, 0.0618), (-0.1044, 0.2644, 0.1767), (0.1047, 0.2644, 0.1767), (-0.1044, 0.1767, 0.2644), (0.1047, 0.1767, 0.2644), (-0.1044, 0.0618, 0.312), (0.1047, 0.0618, 0.312), (-0.1044, -0.06205, 0.312), (0.1047, -0.06205, 0.312), (-0.1044, -0.1769, 0.2644), (0.1047, -0.1769, 0.2644), (-0.1044, -0.2646, 0.1767), (0.1047, -0.2646, 0.1767), (-0.1044, -0.312, 0.0618), (0.1047, -0.312, 0.0618), (-0.1044, -0.312, -0.06205), (0.1047, -0.312, -0.06205), (-0.1044, -0.2646, -0.1769), (0.1047, -0.2646, -0.1769), (-0.1044, -0.1769, -0.2646), (0.1047, -0.1769, -0.2646), (-0.1044, -0.06205, -0.312), (0.1047, -0.06205, -0.312), (-0.1044, 0.0618, -0.312), (0.1047, 0.0618, -0.312), (-0.1044, 0.1767, -0.2646), (0.1047, 0.1767, -0.2646), (-0.1044, 0.2644, -0.1769), (0.1047, 0.2644, -0.1769), (-0.1044, 0.3117, -0.06205), (0.1047, 0.3117, -0.06205), (-0.1044, 0.312, 0.0618), (0.1047, 0.312, 0.0618), (0.1047, 0.312, 0.0618), (0.1047, 0.3117, -0.06205), (0.1047, 0.2644, 0.1767), (0.1047, 0.2644, -0.1769), (0.1047, 0.1767, 0.2644), (0.1047, 0.1767, -0.2646), (0.1047, 0.0618, 0.312), (0.1047, 0.0618, -0.312), (0.1047, -0.06205, 0.312), (0.1047, -0.06205, -0.312), (0.1047, -0.1769, 0.2644), (0.1047, -0.1769, -0.2646), (0.1047, -0.2646, 0.1767), (0.1047, -0.2646, -0.1769), (0.1047, -0.312, 0.0618), (0.1047, -0.312, -0.06205), (-0.09714, -0.234, 0.234), (-0.09714, 0.234, 0.234), (-0.09714, 0.234, -0.234), (-0.09714, -0.234, -0.234)], [], [(0, 1, 3, 2), (2, 3, 5, 4), (4, 5, 7, 6), (6, 7, 9, 8), (8, 9, 11, 10), (10, 11, 13, 12), (12, 13, 15, 14), (14, 15, 17, 16), (16, 17, 19, 18), (18, 19, 21, 20), (20, 21, 23, 22), (22, 23, 25, 24), (24, 25, 27, 26), (26, 27, 29, 28), (28, 29, 31, 30), (30, 31, 33, 32), (34, 35, 37, 36), (36, 37, 39, 38), (38, 39, 41, 40), (40, 41, 43, 42), (42, 43, 45, 44), (44, 45, 47, 46), (46, 47, 49, 48), (48, 49, 51, 50), (50, 51, 53, 52), (52, 53, 55, 54), (54, 55, 57, 56), (56, 57, 59, 58), (58, 59, 61, 60), (60, 61, 63, 62), (62, 63, 65, 64), (64, 65, 67, 66), (68, 69, 71, 70), (70, 71, 73, 72), (72, 73, 75, 74), (74, 75, 77, 76), (76, 77, 79, 78), (78, 79, 81, 80), (80, 81, 83, 82), (85, 84, 87, 86)])
me_h2cfn_003.polygons.foreach_set('use_smooth', [True] * 40)
_uv = me_h2cfn_003.uv_layers.new(name='UVMap')
_uv.uv.foreach_set('vector', [0.031, 0.0, 0.031, 0.031, 0.0, 0.031, 0.0, 0.0, 0.031, 0.0, 0.031, 0.031, 0.0, 0.031, 0.0, 0.0, 0.031, 0.0, 0.031, 0.031, 0.0, 0.031, 0.0, 0.0, 0.031, 0.0, 0.031, 0.031, 0.0, 0.031, 0.0, 0.0, 0.031, 0.0, 0.031, 0.031, 0.0, 0.031, 0.0, 0.0, 0.031, 0.0, 0.031, 0.031, 0.0, 0.031, 0.0, 0.0, 0.031, 0.0, 0.031, 0.031, 0.0, 0.031, 0.0, 0.0, 0.031, 0.0, 0.031, 0.031, 0.0, 0.031, 0.0, 0.0, 0.031, 0.0, 0.031, 0.031, 0.0, 0.031, 0.0, 0.0, 0.031, 0.0, 0.031, 0.031, 0.0, 0.031, 0.0, 0.0, 0.031, 0.0, 0.031, 0.031, 0.0, 0.031, 0.0, 0.0, 0.031, 0.0, 0.031, 0.031, 0.0, 0.031, 0.0, 0.0, 0.031, 0.0, 0.031, 0.031, 0.0, 0.031, 0.0, 0.0, 0.031, 0.0, 0.031, 0.031, 0.0, 0.031, 0.0, 0.0, 0.031, 0.0, 0.031, 0.031, 0.0, 0.031, 0.0, 0.0, 0.031, 0.0, 0.031, 0.031, 0.0, 0.031, 0.0, 0.0, 0.031, 0.0, 0.031, 0.031, 0.0, 0.031, 0.0, 0.0, 0.031, 0.0, 0.031, 0.031, 0.0, 0.031, 0.0, 0.0, 0.031, 0.0, 0.031, 0.031, 0.0, 0.031, 0.0, 0.0, 0.031, 0.0, 0.031, 0.031, 0.0, 0.031, 0.0, 0.0, 0.031, 0.0, 0.031, 0.031, 0.0, 0.031, 0.0, 0.0, 0.031, 0.0, 0.031, 0.031, 0.0, 0.031, 0.0, 0.0, 0.031, 0.0, 0.031, 0.031, 0.0, 0.031, 0.0, 0.0, 0.031, 0.0, 0.031, 0.031, 0.0, 0.031, 0.0, 0.0, 0.031, 0.0, 0.031, 0.031, 0.0, 0.031, 0.0, 0.0, 0.031, 0.0, 0.031, 0.031, 0.0, 0.031, 0.0, 0.0, 0.031, 0.0, 0.031, 0.031, 0.0, 0.031, 0.0, 0.0, 0.031, 0.0, 0.031, 0.031, 0.0, 0.031, 0.0, 0.0, 0.031, 0.0, 0.031, 0.031, 0.0, 0.031, 0.0, 0.0, 0.031, 0.0, 0.031, 0.031, 0.0, 0.031, 0.0, 0.0, 0.031, 0.0, 0.031, 0.031, 0.0, 0.031, 0.0, 0.0, 0.031, 0.0, 0.031, 0.031, 0.0, 0.031, 0.0, 0.0, 0.031, 0.0, 0.031, 0.031, 0.0, 0.031, 0.0, 0.0, 0.031, 0.0, 0.031, 0.031, 0.0, 0.031, 0.0, 0.0, 0.031, 0.0, 0.031, 0.031, 0.0, 0.031, 0.0, 0.0, 0.031, 0.0, 0.031, 0.031, 0.0, 0.031, 0.0, 0.0, 0.031, 0.0, 0.031, 0.031, 0.0, 0.031, 0.0, 0.0, 0.031, 0.0, 0.031, 0.031, 0.0, 0.031, 0.0, 0.0, 0.031, 0.0, 0.031, 0.031, 0.0, 0.031, 0.0, 0.0, 0.184, 0.816, 0.184, 1.0, 0.0, 1.0, 0.0, 0.816])
me_h2cfn_003.materials.append(mat_material)
me_h2cfn_003.update()
me_h2cfn_004 = bpy.data.meshes.new('h2cfn.004')
me_h2cfn_004.from_pydata([(-0.1044, 0.312, 0.0618), (-0.1044, 0.234, 0.04635), (-0.1044, 0.3117, -0.06205), (-0.1044, 0.2337, -0.04659), (-0.1044, 0.2644, -0.1769), (-0.1044, 0.1981, -0.1326), (-0.1044, 0.1767, -0.2646), (-0.1044, 0.1323, -0.1983), (-0.1044, 0.0618, -0.312), (-0.1044, 0.04635, -0.234), (-0.1044, -0.06205, -0.312), (-0.1044, -0.04659, -0.234), (-0.1044, -0.1769, -0.2646), (-0.1044, -0.1326, -0.1983), (-0.1044, -0.2646, -0.1769), (-0.1044, -0.1983, -0.1326), (-0.1044, -0.312, -0.06205), (-0.1044, -0.234, -0.04659), (-0.1044, -0.312, 0.0618), (-0.1044, -0.234, 0.04635), (-0.1044, -0.2646, 0.1767), (-0.1044, -0.1983, 0.1323), (-0.1044, -0.1769, 0.2644), (-0.1044, -0.1326, 0.1981), (-0.1044, -0.06205, 0.312), (-0.1044, -0.04659, 0.234), (-0.1044, 0.0618, 0.312), (-0.1044, 0.04635, 0.234), (-0.1044, 0.1767, 0.2644), (-0.1044, 0.1323, 0.1981), (-0.1044, 0.2644, 0.1767), (-0.1044, 0.1981, 0.1323), (-0.1044, 0.312, 0.0618), (-0.1044, 0.234, 0.04635), (-0.1044, 0.312, 0.0618), (0.1047, 0.312, 0.0618), (-0.1044, 0.2644, 0.1767), (0.1047, 0.2644, 0.1767), (-0.1044, 0.1767, 0.2644), (0.1047, 0.1767, 0.2644), (-0.1044, 0.0618, 0.312), (0.1047, 0.0618, 0.312), (-0.1044, -0.06205, 0.312), (0.1047, -0.06205, 0.312), (-0.1044, -0.1769, 0.2644), (0.1047, -0.1769, 0.2644), (-0.1044, -0.2646, 0.1767), (0.1047, -0.2646, 0.1767), (-0.1044, -0.312, 0.0618), (0.1047, -0.312, 0.0618), (-0.1044, -0.312, -0.06205), (0.1047, -0.312, -0.06205), (-0.1044, -0.2646, -0.1769), (0.1047, -0.2646, -0.1769), (-0.1044, -0.1769, -0.2646), (0.1047, -0.1769, -0.2646), (-0.1044, -0.06205, -0.312), (0.1047, -0.06205, -0.312), (-0.1044, 0.0618, -0.312), (0.1047, 0.0618, -0.312), (-0.1044, 0.1767, -0.2646), (0.1047, 0.1767, -0.2646), (-0.1044, 0.2644, -0.1769), (0.1047, 0.2644, -0.1769), (-0.1044, 0.3117, -0.06205), (0.1047, 0.3117, -0.06205), (-0.1044, 0.312, 0.0618), (0.1047, 0.312, 0.0618), (0.1047, 0.312, 0.0618), (0.1047, 0.3117, -0.06205), (0.1047, 0.2644, 0.1767), (0.1047, 0.2644, -0.1769), (0.1047, 0.1767, 0.2644), (0.1047, 0.1767, -0.2646), (0.1047, 0.0618, 0.312), (0.1047, 0.0618, -0.312), (0.1047, -0.06205, 0.312), (0.1047, -0.06205, -0.312), (0.1047, -0.1769, 0.2644), (0.1047, -0.1769, -0.2646), (0.1047, -0.2646, 0.1767), (0.1047, -0.2646, -0.1769), (0.1047, -0.312, 0.0618), (0.1047, -0.312, -0.06205), (-0.09714, -0.234, 0.234), (-0.09714, 0.234, 0.234), (-0.09714, 0.234, -0.234), (-0.09714, -0.234, -0.234)], [], [(0, 1, 3, 2), (2, 3, 5, 4), (4, 5, 7, 6), (6, 7, 9, 8), (8, 9, 11, 10), (10, 11, 13, 12), (12, 13, 15, 14), (14, 15, 17, 16), (16, 17, 19, 18), (18, 19, 21, 20), (20, 21, 23, 22), (22, 23, 25, 24), (24, 25, 27, 26), (26, 27, 29, 28), (28, 29, 31, 30), (30, 31, 33, 32), (34, 35, 37, 36), (36, 37, 39, 38), (38, 39, 41, 40), (40, 41, 43, 42), (42, 43, 45, 44), (44, 45, 47, 46), (46, 47, 49, 48), (48, 49, 51, 50), (50, 51, 53, 52), (52, 53, 55, 54), (54, 55, 57, 56), (56, 57, 59, 58), (58, 59, 61, 60), (60, 61, 63, 62), (62, 63, 65, 64), (64, 65, 67, 66), (68, 69, 71, 70), (70, 71, 73, 72), (72, 73, 75, 74), (74, 75, 77, 76), (76, 77, 79, 78), (78, 79, 81, 80), (80, 81, 83, 82), (85, 84, 87, 86)])
me_h2cfn_004.polygons.foreach_set('use_smooth', [True] * 40)
_uv = me_h2cfn_004.uv_layers.new(name='UVMap')
_uv.uv.foreach_set('vector', [0.031, 0.0, 0.031, 0.031, 0.0, 0.031, 0.0, 0.0, 0.031, 0.0, 0.031, 0.031, 0.0, 0.031, 0.0, 0.0, 0.031, 0.0, 0.031, 0.031, 0.0, 0.031, 0.0, 0.0, 0.031, 0.0, 0.031, 0.031, 0.0, 0.031, 0.0, 0.0, 0.031, 0.0, 0.031, 0.031, 0.0, 0.031, 0.0, 0.0, 0.031, 0.0, 0.031, 0.031, 0.0, 0.031, 0.0, 0.0, 0.031, 0.0, 0.031, 0.031, 0.0, 0.031, 0.0, 0.0, 0.031, 0.0, 0.031, 0.031, 0.0, 0.031, 0.0, 0.0, 0.031, 0.0, 0.031, 0.031, 0.0, 0.031, 0.0, 0.0, 0.031, 0.0, 0.031, 0.031, 0.0, 0.031, 0.0, 0.0, 0.031, 0.0, 0.031, 0.031, 0.0, 0.031, 0.0, 0.0, 0.031, 0.0, 0.031, 0.031, 0.0, 0.031, 0.0, 0.0, 0.031, 0.0, 0.031, 0.031, 0.0, 0.031, 0.0, 0.0, 0.031, 0.0, 0.031, 0.031, 0.0, 0.031, 0.0, 0.0, 0.031, 0.0, 0.031, 0.031, 0.0, 0.031, 0.0, 0.0, 0.031, 0.0, 0.031, 0.031, 0.0, 0.031, 0.0, 0.0, 0.031, 0.0, 0.031, 0.031, 0.0, 0.031, 0.0, 0.0, 0.031, 0.0, 0.031, 0.031, 0.0, 0.031, 0.0, 0.0, 0.031, 0.0, 0.031, 0.031, 0.0, 0.031, 0.0, 0.0, 0.031, 0.0, 0.031, 0.031, 0.0, 0.031, 0.0, 0.0, 0.031, 0.0, 0.031, 0.031, 0.0, 0.031, 0.0, 0.0, 0.031, 0.0, 0.031, 0.031, 0.0, 0.031, 0.0, 0.0, 0.031, 0.0, 0.031, 0.031, 0.0, 0.031, 0.0, 0.0, 0.031, 0.0, 0.031, 0.031, 0.0, 0.031, 0.0, 0.0, 0.031, 0.0, 0.031, 0.031, 0.0, 0.031, 0.0, 0.0, 0.031, 0.0, 0.031, 0.031, 0.0, 0.031, 0.0, 0.0, 0.031, 0.0, 0.031, 0.031, 0.0, 0.031, 0.0, 0.0, 0.031, 0.0, 0.031, 0.031, 0.0, 0.031, 0.0, 0.0, 0.031, 0.0, 0.031, 0.031, 0.0, 0.031, 0.0, 0.0, 0.031, 0.0, 0.031, 0.031, 0.0, 0.031, 0.0, 0.0, 0.031, 0.0, 0.031, 0.031, 0.0, 0.031, 0.0, 0.0, 0.031, 0.0, 0.031, 0.031, 0.0, 0.031, 0.0, 0.0, 0.031, 0.0, 0.031, 0.031, 0.0, 0.031, 0.0, 0.0, 0.031, 0.0, 0.031, 0.031, 0.0, 0.031, 0.0, 0.0, 0.031, 0.0, 0.031, 0.031, 0.0, 0.031, 0.0, 0.0, 0.031, 0.0, 0.031, 0.031, 0.0, 0.031, 0.0, 0.0, 0.031, 0.0, 0.031, 0.031, 0.0, 0.031, 0.0, 0.0, 0.031, 0.0, 0.031, 0.031, 0.0, 0.031, 0.0, 0.0, 0.031, 0.0, 0.031, 0.031, 0.0, 0.031, 0.0, 0.0, 0.184, 0.816, 0.184, 1.0, 0.0, 1.0, 0.0, 0.816])
me_h2cfn_004.materials.append(mat_material)
me_h2cfn_004.update()

# ---- objects
ob_h2cfn = bpy.data.objects.new('h2cfn', me_h2cfn)
ob_h2cfn_001 = bpy.data.objects.new('h2cfn.001', me_h2cfn_001)
ob_h2cfn_002 = bpy.data.objects.new('h2cfn.002', me_h2cfn_002)
ob_h2cfn_003 = bpy.data.objects.new('h2cfn.003', me_h2cfn_003)
ob_h2cfn_004 = bpy.data.objects.new('h2cfn.004', me_h2cfn_004)

# ---- transforms, parenting, visibility, modifiers, constraints
ob_h2cfn.location = (0.0, 0.0, 0.0)
ob_h2cfn_001.location = (0.7163, 1.319, 0.1074)
ob_h2cfn_002.location = (0.7163, -1.273, 0.1074)
ob_h2cfn_003.location = (-0.7163, 1.319, 0.1074)
ob_h2cfn_004.location = (-0.7163, -1.273, 0.1074)

# ---- collection membership
col_collection.objects.link(ob_h2cfn)
col_collection.objects.link(ob_h2cfn_001)
col_collection.objects.link(ob_h2cfn_002)
col_collection.objects.link(ob_h2cfn_003)
col_collection.objects.link(ob_h2cfn_004)

# ---- scene / render settings (as saved in the file)
scene.frame_start = 1; scene.frame_end = 250; scene.frame_set(1)
scene.render.engine = 'BLENDER_EEVEE_NEXT'
scene.cycles.sampling_pattern = 'TABULATED_SOBOL'
bpy.context.view_layer.update()

# ---- added for rendering (the .blend has no active camera and no usable light): camera, sun
cam_auto = bpy.data.cameras.new('AutoCamera')
cam_auto.lens = 50.0
cam_auto.sensor_width = 36.0
cam_auto.clip_end = 1000.0
ob_auto_camera = bpy.data.objects.new('AutoCamera', cam_auto)
scene.collection.objects.link(ob_auto_camera)
ob_auto_camera.location = (4.63377, -5.6061, 4.20355)
ob_auto_camera.rotation_euler = (1.09748, -7.21219e-08, 0.694738)
scene.camera = ob_auto_camera
light_auto_sun = bpy.data.lights.new('AutoSun', 'SUN')
light_auto_sun.energy = 3.0
light_auto_sun.angle = 0.0523599
ob_auto_sun = bpy.data.objects.new('AutoSun', light_auto_sun)
scene.collection.objects.link(ob_auto_sun)
ob_auto_sun.rotation_euler = (0.872665, 0.174533, 0.523599)
bpy.context.view_layer.update()

